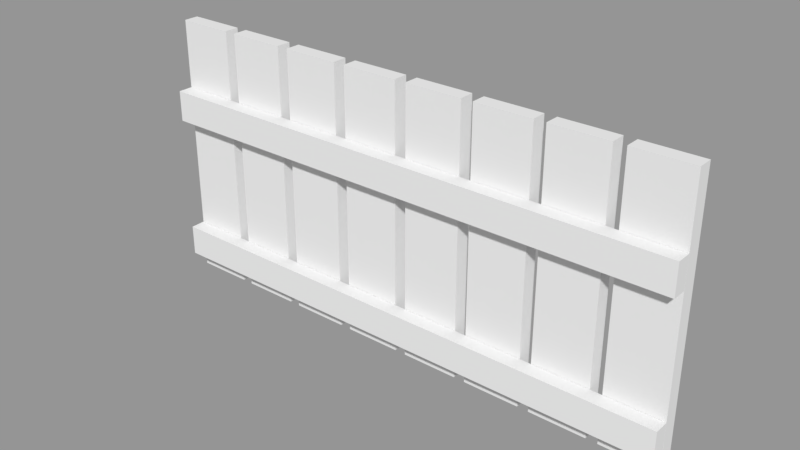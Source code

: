# Source: cerca.blend  (saved by Blender 2.79.0; exported with 4.5.12 LTS)
import bpy
from mathutils import Matrix  # noqa: F401  (used for matrix-valued properties, if any)

bpy.ops.wm.read_factory_settings(use_empty=True)
scene = bpy.context.scene
scene.name = 'Scene'

# ---- collections
col_collection_1 = bpy.data.collections.new('Collection 1'); scene.collection.children.link(col_collection_1)

# ---- materials (node trees are filled in below, after node groups)
mat_cerca = bpy.data.materials.new('cerca')
mat_cerca.alpha_threshold = 0.0
mat_cerca.use_transparent_shadow = False
mat_cerca.roughness = 0.5

# ---- material node trees

# ---- meshes
me_cube_001 = bpy.data.meshes.new('Cube.001')
me_cube_001.from_pydata([(-1.122, -0.01453, 1.46), (-1.122, -0.01453, 0.02937), (-1.122, -0.09381, 1.46), (-1.122, -0.09381, 0.02937), (-1.429, -0.01453, 1.46), (-1.429, -0.01453, 0.02937), (-1.429, -0.09381, 1.46), (-1.429, -0.09381, 0.02937), (-0.7546, -0.01453, 1.46), (-0.7546, -0.01453, 0.02937), (-0.7546, -0.09381, 1.46), (-0.7546, -0.09381, 0.02937), (-1.061, -0.01453, 1.46), (-1.061, -0.01453, 0.02937), (-1.061, -0.09381, 1.46), (-1.061, -0.09381, 0.02937), (-0.3868, -0.01453, 1.46), (-0.3868, -0.01453, 0.02937), (-0.3868, -0.09381, 1.46), (-0.3868, -0.09381, 0.02937), (-0.6933, -0.01453, 1.46), (-0.6933, -0.01453, 0.02937), (-0.6933, -0.09381, 1.46), (-0.6933, -0.09381, 0.02937), (-0.01903, -0.01453, 1.46), (-0.01903, -0.01453, 0.02937), (-0.01903, -0.09381, 1.46), (-0.01903, -0.09381, 0.02937), (-0.3255, -0.01453, 1.46), (-0.3255, -0.01453, 0.02937), (-0.3255, -0.09381, 1.46), (-0.3255, -0.09381, 0.02937), (0.3488, -0.01453, 1.46), (0.3488, -0.01453, 0.02937), (0.3488, -0.09381, 1.46), (0.3488, -0.09381, 0.02937), (0.04227, -0.01453, 1.46), (0.04227, -0.01453, 0.02937), (0.04227, -0.09381, 1.46), (0.04227, -0.09381, 0.02937), (0.7166, -0.01453, 1.46), (0.7166, -0.01453, 0.02937), (0.7166, -0.09381, 1.46), (0.7166, -0.09381, 0.02937), (0.4101, -0.01453, 1.46), (0.4101, -0.01453, 0.02937), (0.4101, -0.09381, 1.46), (0.4101, -0.09381, 0.02937), (1.084, -0.01453, 1.46), (1.084, -0.01453, 0.02937), (1.084, -0.09381, 1.46), (1.084, -0.09381, 0.02937), (0.7779, -0.01453, 1.46), (0.7779, -0.01453, 0.02937), (0.7779, -0.09381, 1.46), (0.7779, -0.09381, 0.02937), (1.452, -0.01453, 1.46), (1.452, -0.01453, 0.02937), (1.452, -0.09381, 1.46), (1.452, -0.09381, 0.02937), (1.146, -0.01453, 1.46), (1.146, -0.01453, 0.02937), (1.146, -0.09381, 1.46), (1.146, -0.09381, 0.02937), (1.452, -0.09528, 0.9283), (-1.428, -0.09528, 0.9283), (1.452, -0.1746, 0.9283), (-1.428, -0.1746, 0.9283), (1.452, -0.09528, 1.094), (-1.428, -0.09528, 1.094), (1.452, -0.1746, 1.094), (-1.428, -0.1746, 1.094), (1.452, -0.09528, 0.1287), (-1.428, -0.09528, 0.1287), (1.452, -0.1746, 0.1287), (-1.428, -0.1746, 0.1287), (1.452, -0.09528, 0.2941), (-1.428, -0.09528, 0.2941), (1.452, -0.1746, 0.2941), (-1.428, -0.1746, 0.2941)], [], [(0, 4, 6, 2), (5, 1, 3, 7), (3, 2, 6, 7), (1, 0, 2, 3), (5, 4, 0, 1), (7, 6, 4, 5), (8, 12, 14, 10), (13, 9, 11, 15), (11, 10, 14, 15), (9, 8, 10, 11), (13, 12, 8, 9), (15, 14, 12, 13), (16, 20, 22, 18), (21, 17, 19, 23), (19, 18, 22, 23), (17, 16, 18, 19), (21, 20, 16, 17), (23, 22, 20, 21), (24, 28, 30, 26), (29, 25, 27, 31), (27, 26, 30, 31), (25, 24, 26, 27), (29, 28, 24, 25), (31, 30, 28, 29), (32, 36, 38, 34), (37, 33, 35, 39), (35, 34, 38, 39), (33, 32, 34, 35), (37, 36, 32, 33), (39, 38, 36, 37), (40, 44, 46, 42), (45, 41, 43, 47), (43, 42, 46, 47), (41, 40, 42, 43), (45, 44, 40, 41), (47, 46, 44, 45), (48, 52, 54, 50), (53, 49, 51, 55), (51, 50, 54, 55), (49, 48, 50, 51), (53, 52, 48, 49), (55, 54, 52, 53), (56, 60, 62, 58), (61, 57, 59, 63), (59, 58, 62, 63), (57, 56, 58, 59), (61, 60, 56, 57), (63, 62, 60, 61), (79, 77, 73, 75), (71, 69, 65, 67), (67, 66, 70, 71), (65, 64, 66, 67), (69, 68, 64, 65), (71, 70, 68, 69), (66, 64, 68, 70), (74, 72, 76, 78), (75, 74, 78, 79), (73, 72, 74, 75), (77, 76, 72, 73), (79, 78, 76, 77)])
_uv = me_cube_001.uv_layers.new(name='UVMap')
_uv.uv.foreach_set('vector', [0.2786, 0.9807, 0.3521, 0.9807, 0.3521, 0.9997, 0.2786, 0.9997, 0.3521, 0.6373, 0.2786, 0.6373, 0.2786, 0.6182, 0.3521, 0.6182, 0.2595, 0.6373, 0.2595, 0.9807, 0.186, 0.9807, 0.186, 0.6373, 0.2786, 0.6373, 0.2786, 0.9807, 0.2595, 0.9807, 0.2595, 0.6373, 0.3521, 0.6373, 0.3521, 0.9807, 0.2786, 0.9807, 0.2786, 0.6373, 0.3712, 0.6373, 0.3712, 0.9807, 0.3521, 0.9807, 0.3521, 0.6373, 0.09286, 0.9807, 0.1664, 0.9807, 0.1664, 0.9997, 0.09286, 0.9997, 0.1664, 0.6373, 0.09286, 0.6373, 0.09286, 0.6182, 0.1664, 0.6182, 0.07383, 0.6373, 0.07383, 0.9807, 0.0002712, 0.9807, 0.0002712, 0.6373, 0.09286, 0.6373, 0.09286, 0.9807, 0.07383, 0.9807, 0.07383, 0.6373, 0.1664, 0.6373, 0.1664, 0.9807, 0.09286, 0.9807, 0.09286, 0.6373, 0.1854, 0.6373, 0.1854, 0.9807, 0.1664, 0.9807, 0.1664, 0.6373, 0.4643, 0.9807, 0.5378, 0.9807, 0.5378, 0.9997, 0.4643, 0.9997, 0.5378, 0.6373, 0.4643, 0.6373, 0.4643, 0.6182, 0.5378, 0.6182, 0.4453, 0.6373, 0.4453, 0.9807, 0.3717, 0.9807, 0.3717, 0.6373, 0.4643, 0.6373, 0.4643, 0.9807, 0.4453, 0.9807, 0.4453, 0.6373, 0.5378, 0.6373, 0.5378, 0.9807, 0.4643, 0.9807, 0.4643, 0.6373, 0.5569, 0.6373, 0.5569, 0.9807, 0.5378, 0.9807, 0.5378, 0.6373, 0.4643, 0.5987, 0.5378, 0.5987, 0.5378, 0.6177, 0.4643, 0.6177, 0.5378, 0.2552, 0.4643, 0.2552, 0.4643, 0.2362, 0.5378, 0.2362, 0.4453, 0.2552, 0.4453, 0.5987, 0.3717, 0.5987, 0.3717, 0.2552, 0.4643, 0.2552, 0.4643, 0.5987, 0.4453, 0.5987, 0.4453, 0.2552, 0.5378, 0.2552, 0.5378, 0.5987, 0.4643, 0.5987, 0.4643, 0.2552, 0.5569, 0.2552, 0.5569, 0.5987, 0.5378, 0.5987, 0.5378, 0.2552, 0.2786, 0.5987, 0.3521, 0.5987, 0.3521, 0.6177, 0.2786, 0.6177, 0.3521, 0.2552, 0.2786, 0.2552, 0.2786, 0.2362, 0.3521, 0.2362, 0.2595, 0.2552, 0.2595, 0.5987, 0.186, 0.5987, 0.186, 0.2552, 0.2786, 0.2552, 0.2786, 0.5987, 0.2595, 0.5987, 0.2595, 0.2552, 0.3521, 0.2552, 0.3521, 0.5987, 0.2786, 0.5987, 0.2786, 0.2552, 0.3712, 0.2552, 0.3712, 0.5987, 0.3521, 0.5987, 0.3521, 0.2552, 0.09286, 0.5987, 0.1664, 0.5987, 0.1664, 0.6177, 0.09286, 0.6177, 0.1664, 0.2552, 0.09286, 0.2552, 0.09286, 0.2362, 0.1664, 0.2362, 0.07383, 0.2552, 0.07383, 0.5987, 0.0002712, 0.5987, 0.0002712, 0.2552, 0.09286, 0.2552, 0.09286, 0.5987, 0.07383, 0.5987, 0.07383, 0.2552, 0.1664, 0.2552, 0.1664, 0.5987, 0.09286, 0.5987, 0.09286, 0.2552, 0.1854, 0.2552, 0.1854, 0.5987, 0.1664, 0.5987, 0.1664, 0.2552, 0.65, 0.5987, 0.7236, 0.5987, 0.7236, 0.6177, 0.65, 0.6177, 0.7236, 0.2552, 0.65, 0.2552, 0.65, 0.2362, 0.7236, 0.2362, 0.631, 0.2552, 0.631, 0.5987, 0.5574, 0.5987, 0.5574, 0.2552, 0.65, 0.2552, 0.65, 0.5987, 0.631, 0.5987, 0.631, 0.2552, 0.7236, 0.2552, 0.7236, 0.5987, 0.65, 0.5987, 0.65, 0.2552, 0.7426, 0.2552, 0.7426, 0.5987, 0.7236, 0.5987, 0.7236, 0.2552, 0.8357, 0.5987, 0.9093, 0.5987, 0.9093, 0.6177, 0.8357, 0.6177, 0.9093, 0.2552, 0.8357, 0.2552, 0.8357, 0.2362, 0.9093, 0.2362, 0.8167, 0.2552, 0.8167, 0.5987, 0.7431, 0.5987, 0.7431, 0.2552, 0.8357, 0.2552, 0.8357, 0.5987, 0.8167, 0.5987, 0.8167, 0.2552, 0.9093, 0.2552, 0.9093, 0.5987, 0.8357, 0.5987, 0.8357, 0.2552, 0.9283, 0.2552, 0.9283, 0.5987, 0.9093, 0.5987, 0.9093, 0.2552, 0.322, 0.2166, 0.303, 0.2166, 0.303, 0.1769, 0.322, 0.1769, 0.322, 0.09867, 0.303, 0.09867, 0.303, 0.05898, 0.322, 0.05898, 0.322, 0.05898, 0.9568, 0.05898, 0.9568, 0.09867, 0.322, 0.09867, 0.322, 0.03996, 0.9568, 0.03996, 0.9568, 0.05898, 0.322, 0.05898, 0.322, 0.0002712, 0.9568, 0.0002715, 0.9568, 0.03996, 0.322, 0.03996, 0.322, 0.09867, 0.9568, 0.09867, 0.9568, 0.1177, 0.322, 0.1177, 0.9568, 0.05898, 0.9758, 0.05898, 0.9758, 0.09867, 0.9568, 0.09867, 0.9568, 0.1769, 0.9758, 0.1769, 0.9758, 0.2166, 0.9568, 0.2166, 0.322, 0.1769, 0.9568, 0.1769, 0.9568, 0.2166, 0.322, 0.2166, 0.322, 0.1579, 0.9568, 0.1579, 0.9568, 0.1769, 0.322, 0.1769, 0.322, 0.1182, 0.9568, 0.1182, 0.9568, 0.1579, 0.322, 0.1579, 0.322, 0.2166, 0.9568, 0.2166, 0.9568, 0.2357, 0.322, 0.2357])
me_cube_001.materials.append(mat_cerca)
me_cube_001.use_remesh_preserve_volume = False
me_cube_001.use_remesh_preserve_attributes = False
me_cube_001.use_mirror_vertex_groups = False
me_cube_001.update()

# ---- objects
ob_cerca = bpy.data.objects.new('cerca', me_cube_001)

# ---- transforms, parenting, visibility, modifiers, constraints
ob_cerca.location = (0.0, 0.0, -2.384e-07)
ob_cerca.lineart.crease_threshold = 0.0

# ---- collection membership
col_collection_1.objects.link(ob_cerca)

# ---- scene / render settings (as saved in the file)
scene.frame_start = 1; scene.frame_end = 250; scene.frame_set(1)
scene.render.engine = 'BLENDER_EEVEE_NEXT'
scene.render.resolution_percentage = 50
scene.render.dither_intensity = 0.0
scene.cycles.use_denoising = False
scene.cycles.samples = 128
scene.cycles.sampling_pattern = 'TABULATED_SOBOL'
scene.cycles.use_adaptive_sampling = False
scene.cycles.use_light_tree = False
scene.cycles.blur_glossy = 0.0
scene.cycles.sample_clamp_indirect = 0.0
scene.view_settings.view_transform = 'Standard'
bpy.context.view_layer.update()

# ---- added for rendering (the .blend has no active camera and no usable light): camera, sun + grey world if the file has none
cam_auto = bpy.data.cameras.new('AutoCamera')
cam_auto.lens = 50.0
cam_auto.sensor_width = 36.0
cam_auto.clip_end = 1000.0
ob_auto_camera = bpy.data.objects.new('AutoCamera', cam_auto)
scene.collection.objects.link(ob_auto_camera)
ob_auto_camera.location = (2.99181, -3.67069, 3.12896)
ob_auto_camera.rotation_euler = (1.09748, -7.21219e-08, 0.694738)
scene.camera = ob_auto_camera
light_auto_sun = bpy.data.lights.new('AutoSun', 'SUN')
light_auto_sun.energy = 3.0
light_auto_sun.angle = 0.0523599
ob_auto_sun = bpy.data.objects.new('AutoSun', light_auto_sun)
scene.collection.objects.link(ob_auto_sun)
ob_auto_sun.rotation_euler = (0.872665, 0.174533, 0.523599)
if scene.world is None:
    world_auto = bpy.data.worlds.new('AutoWorld')
    world_auto.color = (0.3, 0.3, 0.3)
    scene.world = world_auto
bpy.context.view_layer.update()
